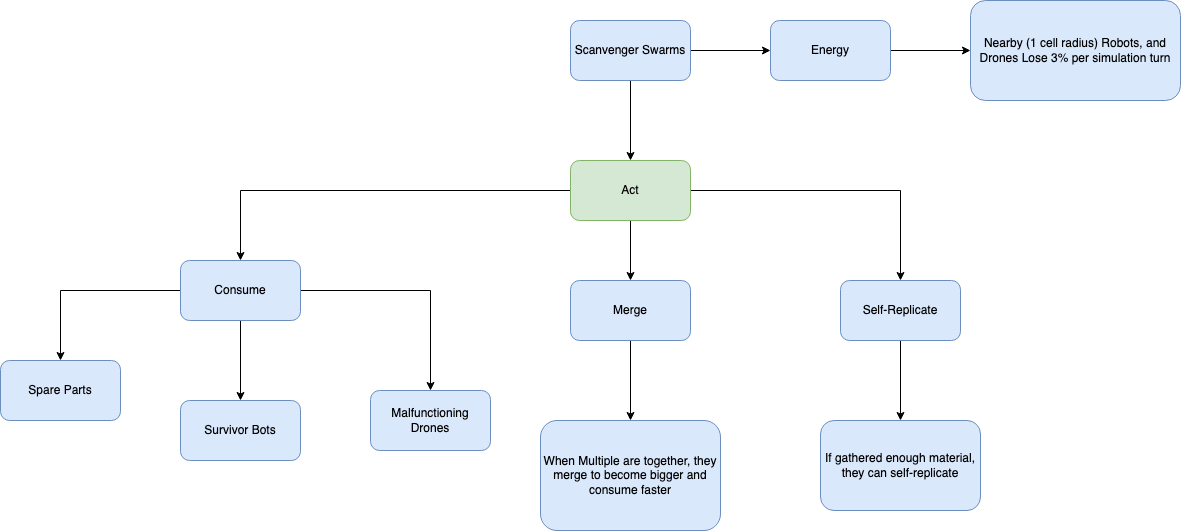

The diagram above was exported from draw.io. Its source (the exported page's mxGraphModel, read from the mxfile embedded in the PNG):
<mxGraphModel dx="2497" dy="597" grid="1" gridSize="10" guides="1" tooltips="1" connect="1" arrows="1" fold="1" page="1" pageScale="1" pageWidth="850" pageHeight="1100" math="0" shadow="0">
  <root>
    <mxCell id="0" />
    <mxCell id="1" parent="0" />
    <mxCell id="4" value="" style="edgeStyle=orthogonalEdgeStyle;rounded=0;orthogonalLoop=1;jettySize=auto;html=1;" edge="1" parent="1" source="2" target="3">
      <mxGeometry relative="1" as="geometry" />
    </mxCell>
    <mxCell id="24" value="" style="edgeStyle=orthogonalEdgeStyle;rounded=0;orthogonalLoop=1;jettySize=auto;html=1;" edge="1" parent="1" source="2" target="23">
      <mxGeometry relative="1" as="geometry" />
    </mxCell>
    <mxCell id="2" value="Scanvenger Swarms" style="rounded=1;whiteSpace=wrap;html=1;fillColor=#dae8fc;strokeColor=#6c8ebf;" vertex="1" parent="1">
      <mxGeometry x="360" y="140" width="120" height="60" as="geometry" />
    </mxCell>
    <mxCell id="6" value="" style="edgeStyle=orthogonalEdgeStyle;rounded=0;orthogonalLoop=1;jettySize=auto;html=1;" edge="1" parent="1" source="3" target="5">
      <mxGeometry relative="1" as="geometry" />
    </mxCell>
    <mxCell id="16" value="" style="edgeStyle=orthogonalEdgeStyle;rounded=0;orthogonalLoop=1;jettySize=auto;html=1;" edge="1" parent="1" source="3" target="15">
      <mxGeometry relative="1" as="geometry" />
    </mxCell>
    <mxCell id="20" value="" style="edgeStyle=orthogonalEdgeStyle;rounded=0;orthogonalLoop=1;jettySize=auto;html=1;" edge="1" parent="1" source="3" target="19">
      <mxGeometry relative="1" as="geometry" />
    </mxCell>
    <mxCell id="3" value="Act" style="rounded=1;whiteSpace=wrap;html=1;fillColor=#d5e8d4;strokeColor=#82b366;" vertex="1" parent="1">
      <mxGeometry x="360" y="280" width="120" height="60" as="geometry" />
    </mxCell>
    <mxCell id="10" value="" style="edgeStyle=orthogonalEdgeStyle;rounded=0;orthogonalLoop=1;jettySize=auto;html=1;" edge="1" parent="1" source="5" target="9">
      <mxGeometry relative="1" as="geometry" />
    </mxCell>
    <mxCell id="12" value="" style="edgeStyle=orthogonalEdgeStyle;rounded=0;orthogonalLoop=1;jettySize=auto;html=1;" edge="1" parent="1" source="5" target="11">
      <mxGeometry relative="1" as="geometry" />
    </mxCell>
    <mxCell id="14" value="" style="edgeStyle=orthogonalEdgeStyle;rounded=0;orthogonalLoop=1;jettySize=auto;html=1;" edge="1" parent="1" source="5" target="13">
      <mxGeometry relative="1" as="geometry" />
    </mxCell>
    <mxCell id="5" value="Consume" style="rounded=1;whiteSpace=wrap;html=1;fillColor=#dae8fc;strokeColor=#6c8ebf;" vertex="1" parent="1">
      <mxGeometry x="-30" y="380" width="120" height="60" as="geometry" />
    </mxCell>
    <mxCell id="9" value="Spare Parts" style="rounded=1;whiteSpace=wrap;html=1;fillColor=#dae8fc;strokeColor=#6c8ebf;" vertex="1" parent="1">
      <mxGeometry x="-210" y="480" width="120" height="60" as="geometry" />
    </mxCell>
    <mxCell id="11" value="Survivor Bots" style="rounded=1;whiteSpace=wrap;html=1;fillColor=#dae8fc;strokeColor=#6c8ebf;" vertex="1" parent="1">
      <mxGeometry x="-30" y="520" width="120" height="60" as="geometry" />
    </mxCell>
    <mxCell id="13" value="Malfunctioning Drones" style="rounded=1;whiteSpace=wrap;html=1;fillColor=#dae8fc;strokeColor=#6c8ebf;" vertex="1" parent="1">
      <mxGeometry x="160" y="510" width="120" height="60" as="geometry" />
    </mxCell>
    <mxCell id="18" value="" style="edgeStyle=orthogonalEdgeStyle;rounded=0;orthogonalLoop=1;jettySize=auto;html=1;" edge="1" parent="1" source="15" target="17">
      <mxGeometry relative="1" as="geometry" />
    </mxCell>
    <mxCell id="15" value="Merge" style="rounded=1;whiteSpace=wrap;html=1;fillColor=#dae8fc;strokeColor=#6c8ebf;" vertex="1" parent="1">
      <mxGeometry x="360" y="400" width="120" height="60" as="geometry" />
    </mxCell>
    <mxCell id="17" value="When Multiple are together, they merge to become bigger and consume faster" style="rounded=1;whiteSpace=wrap;html=1;fillColor=#dae8fc;strokeColor=#6c8ebf;" vertex="1" parent="1">
      <mxGeometry x="330" y="540" width="180" height="110" as="geometry" />
    </mxCell>
    <mxCell id="22" value="" style="edgeStyle=orthogonalEdgeStyle;rounded=0;orthogonalLoop=1;jettySize=auto;html=1;" edge="1" parent="1" source="19" target="21">
      <mxGeometry relative="1" as="geometry" />
    </mxCell>
    <mxCell id="19" value="Self-Replicate" style="rounded=1;whiteSpace=wrap;html=1;fillColor=#dae8fc;strokeColor=#6c8ebf;" vertex="1" parent="1">
      <mxGeometry x="630" y="400" width="120" height="60" as="geometry" />
    </mxCell>
    <mxCell id="21" value="If gathered enough material, they can self-replicate" style="rounded=1;whiteSpace=wrap;html=1;fillColor=#dae8fc;strokeColor=#6c8ebf;" vertex="1" parent="1">
      <mxGeometry x="610" y="540" width="160" height="90" as="geometry" />
    </mxCell>
    <mxCell id="26" value="" style="edgeStyle=orthogonalEdgeStyle;rounded=0;orthogonalLoop=1;jettySize=auto;html=1;" edge="1" parent="1" source="23" target="25">
      <mxGeometry relative="1" as="geometry" />
    </mxCell>
    <mxCell id="23" value="Energy" style="rounded=1;whiteSpace=wrap;html=1;fillColor=#dae8fc;strokeColor=#6c8ebf;" vertex="1" parent="1">
      <mxGeometry x="560" y="140" width="120" height="60" as="geometry" />
    </mxCell>
    <mxCell id="25" value="Nearby (1 cell radius) Robots, and Drones Lose 3% per simulation turn" style="rounded=1;whiteSpace=wrap;html=1;fillColor=#dae8fc;strokeColor=#6c8ebf;" vertex="1" parent="1">
      <mxGeometry x="760" y="120" width="210" height="100" as="geometry" />
    </mxCell>
  </root>
</mxGraphModel>